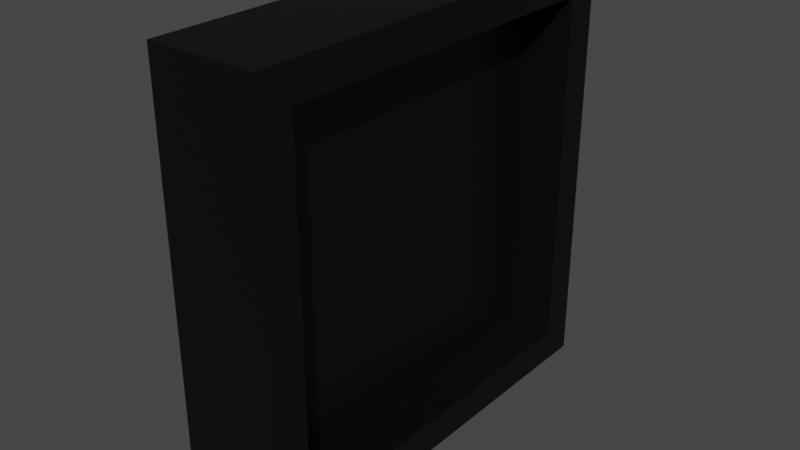 # Source: ColtPistolSight.blend  (saved by Blender 2.83.19; exported with 4.5.12 LTS)
import bpy
from mathutils import Matrix  # noqa: F401  (used for matrix-valued properties, if any)

bpy.ops.wm.read_factory_settings(use_empty=True)
scene = bpy.context.scene
scene.name = 'Scene'

# ---- collections
col_collection = bpy.data.collections.new('Collection'); scene.collection.children.link(col_collection)

# ---- materials (node trees are filled in below, after node groups)
mat_gunblack = bpy.data.materials.new('GunBlack')
mat_gunblack.use_transparent_shadow = False

# ---- material node trees
mat_gunblack.use_nodes = True; mat_gunblack.node_tree.nodes.clear()
_N = mat_gunblack.node_tree.nodes; _L = mat_gunblack.node_tree.links
n0 = _N.new('ShaderNodeBsdfPrincipled'); n0.name = 'Principled BSDF'; n0.location = (10, 300)
n0.distribution = 'GGX'
n0.subsurface_method = 'BURLEY'
n0.inputs[0].default_value = (0.0, 0.0, 0.0, 1.0)
n0.inputs[3].default_value = 1.45
n0.inputs[27].default_value = (0.0, 0.0, 0.0, 1.0)
n0.inputs[28].default_value = 1.0
n1 = _N.new('ShaderNodeOutputMaterial'); n1.name = 'Material Output'; n1.location = (300, 300)
_L.new(n0.outputs[0], n1.inputs[0])
n1.is_active_output = True

# ---- world
world_world = bpy.data.worlds.new('World'); scene.world = world_world
world_world.use_nodes = True; world_world.node_tree.nodes.clear()
_N = world_world.node_tree.nodes; _L = world_world.node_tree.links
n0 = _N.new('ShaderNodeOutputWorld'); n0.name = 'World Output'; n0.location = (300, 300)
n1 = _N.new('ShaderNodeBackground'); n1.name = 'Background'; n1.location = (10, 300)
n1.inputs[0].default_value = (0.05088, 0.05088, 0.05088, 1.0)
_L.new(n1.outputs[0], n0.inputs[0])
n0.is_active_output = True
world_world.color = (0.05088, 0.05088, 0.05088)
world_world.use_sun_shadow = False
world_world.sun_shadow_jitter_overblur = 0.0

# ---- meshes
me_cube_002 = bpy.data.meshes.new('Cube.002')
me_cube_002.from_pydata([(1.462, -0.8412, -0.8412), (1.462, -0.8412, 0.8412), (1.462, 0.8412, -0.8412), (1.462, 0.8412, 0.8412), (1.97, -0.8412, -0.8412), (1.97, -0.8412, 0.8412), (1.97, 0.8412, -0.8412), (1.97, 0.8412, 0.8412), (1.462, 0.0, -0.8412), (1.462, -0.8412, 0.0), (1.462, 0.0, 0.8412), (1.462, 0.8412, 0.0), (1.716, 1.0, -1.0), (1.716, 1.0, 1.0), (1.97, 0.8412, 0.0), (1.97, 0.0, -0.8412), (1.97, 0.0, 0.8412), (1.97, -0.8412, 0.0), (1.716, -1.0, -1.0), (1.716, -1.0, 1.0), (1.716, 0.0, 1.0), (1.716, 0.0, -1.0), (1.716, -1.0, 0.0), (1.743, 0.5, 0.6706), (1.716, 1.0, 0.0), (1.688, -0.5, 0.6706), (1.462, -0.5, -0.8412), (1.462, -0.8412, 0.5), (1.462, 0.5, 0.8412), (1.462, 0.8412, -0.5), (1.589, 1.0, -1.0), (1.843, 1.0, 1.0), (1.97, 0.8412, -0.5), (1.97, 0.5, -0.8412), (1.97, -0.5, 0.8412), (1.97, -0.8412, -0.5), (1.843, -1.0, -1.0), (1.589, -1.0, 1.0), (1.462, 0.5, -0.8412), (1.462, -0.8412, -0.5), (1.462, -0.5, 0.8412), (1.462, 0.8412, 0.5), (1.843, 1.0, -1.0), (1.589, 1.0, 1.0), (1.97, 0.8412, 0.5), (1.97, -0.5, -0.8412), (1.97, 0.5, 0.8412), (1.97, -0.8412, 0.5), (1.589, -1.0, -1.0), (1.843, -1.0, 1.0), (1.716, -0.5, 1.0), (1.716, 0.5, 1.0), (1.843, 0.0, 1.0), (1.589, 0.0, 1.0), (1.716, -0.5, -1.0), (1.716, 0.5, -1.0), (1.589, 0.0, -1.0), (1.843, 0.0, -1.0), (1.589, -1.0, 0.0), (1.843, -1.0, 0.0), (1.716, -1.0, -0.5), (1.716, -1.0, 0.5), (1.688, 0.0, 0.6706), (1.743, 0.0, 0.6706), (1.97, -0.8412, 0.6706), (1.97, 0.8412, 0.6706), (1.843, 1.0, 0.0), (1.589, 1.0, 0.0), (1.716, 1.0, -0.5), (1.716, 1.0, 0.5), (1.462, 0.8412, 0.6706), (1.462, -0.8412, 0.6706), (1.843, 1.0, 0.75), (1.589, -1.0, 0.75), (1.843, -1.0, 0.75), (1.589, 1.0, 0.75), (1.716, 1.0, 0.75), (1.589, 1.0, 0.5), (1.589, 1.0, -0.5), (1.843, 1.0, -0.5), (1.716, -1.0, 0.75), (1.97, -1.0, 0.75), (1.97, 1.0, 0.75), (1.843, -1.0, 0.5), (1.843, -1.0, -0.5), (1.589, -1.0, -0.5), (1.843, 0.5, -1.0), (1.589, 0.5, -1.0), (1.589, -0.5, -1.0), (1.589, 0.5, 1.0), (1.843, 0.5, 1.0), (1.843, -0.5, 1.0), (1.589, -0.5, 1.0), (1.843, -0.5, -1.0), (1.589, -1.0, 0.5), (1.462, 1.0, 0.75), (1.843, 1.0, 0.5), (1.462, -1.0, 0.75), (1.462, -0.5, -1.0), (1.462, -1.0, -1.0), (1.462, -1.0, 0.5), (1.462, -1.0, 1.0), (1.462, 0.5, 1.0), (1.462, 1.0, 1.0), (1.462, 1.0, -0.5), (1.462, 1.0, -1.0), (1.97, 1.0, -0.5), (1.97, 1.0, -1.0), (1.97, 0.5, -1.0), (1.97, -0.5, 1.0), (1.97, -1.0, 1.0), (1.97, -1.0, -0.5), (1.97, -1.0, -1.0), (1.462, 0.5, -1.0), (1.462, 0.0, -1.0), (1.462, -1.0, -0.5), (1.462, -1.0, 0.0), (1.462, -0.5, 1.0), (1.462, 0.0, 1.0), (1.462, 1.0, 0.5), (1.462, 1.0, 0.0), (1.97, 1.0, 0.5), (1.97, 1.0, 0.0), (1.97, -0.5, -1.0), (1.97, 0.0, -1.0), (1.97, 0.5, 1.0), (1.97, 0.0, 1.0), (1.97, -1.0, 0.5), (1.97, -1.0, 0.0), (1.97, 1.0, 1.0), (1.743, -0.5, 0.0), (1.743, -0.8412, 0.0), (1.743, 0.5, 0.0), (1.743, 0.0, 0.0), (1.743, 0.0, -0.5), (1.743, 0.0, -0.8412), (1.743, 0.0, 0.5), (1.688, 0.5, 0.0), (1.688, 0.8412, 0.0), (1.688, -0.5, 0.0), (1.688, 0.0, 0.0), (1.688, 0.0, -0.5), (1.688, 0.0, -0.8412), (1.688, 0.0, 0.5), (1.743, 0.8412, 0.0), (1.743, 0.0, 0.8412), (1.688, -0.8412, 0.0), (1.688, 0.0, 0.8412), (1.688, -0.5, 0.5), (1.688, -0.8412, 0.5), (1.688, -0.5, 0.8412), (1.688, -0.5, -0.5), (1.688, -0.8412, -0.5), (1.688, -0.5, -0.8412), (1.688, 0.5, -0.5), (1.688, 0.8412, -0.5), (1.688, 0.5, -0.8412), (1.743, 0.5, 0.5), (1.743, 0.8412, 0.5), (1.743, 0.5, 0.8412), (1.743, 0.5, -0.5), (1.743, 0.8412, -0.5), (1.743, 0.5, -0.8412), (1.743, -0.5, -0.5), (1.743, -0.8412, -0.5), (1.743, -0.5, -0.8412), (1.743, -0.5, 0.5), (1.743, -0.8412, 0.5), (1.743, -0.5, 0.8412), (1.688, 0.5, 0.5), (1.688, 0.8412, 0.5), (1.688, 0.5, 0.8412), (1.688, -0.8412, -0.8412), (1.688, -0.8412, 0.8412), (1.688, 0.8412, 0.8412), (1.688, 0.8412, -0.8412), (1.743, 0.8412, -0.8412), (1.743, -0.8412, 0.8412), (1.743, -0.8412, -0.8412), (1.743, 0.8412, 0.8412), (1.743, -0.5, 0.6706), (1.688, 0.5, 0.6706), (1.688, -0.8412, 0.6706), (1.688, 0.8412, 0.6706), (1.743, 0.8412, 0.6706), (1.743, -0.8412, 0.6706), (1.462, -1.0, 0.875), (1.688, 0.0, 0.7559), (1.743, 0.0, 0.7559), (1.97, -0.8412, 0.7559), (1.97, 0.8412, 0.7559), (1.462, 0.8412, 0.7559), (1.843, 1.0, 0.875), (1.589, -1.0, 0.875), (1.843, -1.0, 0.875), (1.589, 1.0, 0.875), (1.716, 1.0, 0.875), (1.716, -1.0, 0.875), (1.97, -1.0, 0.875), (1.97, 1.0, 0.875), (1.462, 1.0, 0.875), (1.462, -0.8412, 0.7559), (1.688, -0.8412, 0.7559), (1.688, -0.5, 0.7559), (1.743, 0.5, 0.7559), (1.743, -0.5, 0.7559), (1.688, 0.5, 0.7559), (1.688, 0.8412, 0.7559), (1.743, 0.8412, 0.7559), (1.743, -0.8412, 0.7559), (1.462, 1.0, -0.75), (1.97, 1.0, -0.75), (1.97, -1.0, -0.75), (1.716, -1.0, -0.75), (1.716, 1.0, -0.75), (1.462, -1.0, -0.75), (1.589, 1.0, -0.75), (1.843, 1.0, -0.75), (1.843, -1.0, -0.75), (1.589, -1.0, -0.75), (1.462, 0.8412, -0.6706), (1.97, 0.8412, -0.6706), (1.97, -0.8412, -0.6706), (1.462, -0.8412, -0.6706), (1.743, 0.0, -0.6706), (1.688, 0.0, -0.6706), (1.688, -0.5, -0.6706), (1.688, 0.5, -0.6706), (1.743, 0.5, -0.6706), (1.743, -0.5, -0.6706), (1.688, 0.8412, -0.6706), (1.743, 0.8412, -0.6706), (1.743, -0.8412, -0.6706), (1.688, -0.8412, -0.6706), (1.462, 1.0, -0.875), (1.97, 1.0, -0.875), (1.97, -1.0, -0.875), (1.716, -1.0, -0.875), (1.716, 1.0, -0.875), (1.589, 1.0, -0.875), (1.843, 1.0, -0.875), (1.843, -1.0, -0.875), (1.589, -1.0, -0.875), (1.462, 0.8412, -0.7559), (1.97, 0.8412, -0.7559), (1.97, -0.8412, -0.7559), (1.743, 0.0, -0.7559), (1.688, 0.0, -0.7559), (1.688, -0.5, -0.7559), (1.688, 0.5, -0.7559), (1.743, 0.5, -0.7559), (1.743, -0.5, -0.7559), (1.688, 0.8412, -0.7559), (1.743, 0.8412, -0.7559), (1.743, -0.8412, -0.7559), (1.462, -1.0, -0.875), (1.462, -0.8412, -0.7559), (1.688, -0.8412, -0.7559), (1.462, 1.0, -0.9375), (1.97, 1.0, -0.9375), (1.97, -1.0, -0.9375), (1.716, -1.0, -0.9375), (1.716, 1.0, -0.9375), (1.589, 1.0, -0.9375), (1.843, 1.0, -0.9375), (1.843, -1.0, -0.9375), (1.589, -1.0, -0.9375), (1.462, 0.8412, -0.7986), (1.97, 0.8412, -0.7986), (1.97, -0.8412, -0.7986), (1.743, 0.0, -0.7986), (1.688, 0.0, -0.7986), (1.688, -0.5, -0.7986), (1.688, 0.5, -0.7986), (1.743, 0.5, -0.7986), (1.743, -0.5, -0.7986), (1.688, 0.8412, -0.7986), (1.743, 0.8412, -0.7986), (1.743, -0.8412, -0.7986), (1.462, -1.0, -0.9375), (1.462, -0.8412, -0.7986), (1.688, -0.8412, -0.7986)], [], [(32, 14, 144, 161), (192, 31, 129, 199), (34, 5, 177, 168), (193, 37, 101, 186), (93, 123, 112, 36), (92, 117, 101, 37), (91, 50, 19, 49), (90, 51, 20, 52), (89, 102, 118, 53), (88, 54, 18, 48), (87, 55, 21, 56), (86, 108, 124, 57), (85, 58, 116, 115), (84, 59, 22, 60), (194, 49, 19, 197), (11, 29, 155, 138), (33, 6, 176, 162), (10, 28, 171, 147), (79, 66, 122, 106), (78, 67, 24, 68), (195, 43, 13, 196), (64, 47, 167, 185), (221, 32, 161, 231), (9, 27, 149, 146), (7, 46, 159, 179), (267, 2, 175, 276), (8, 26, 153, 142), (4, 45, 165, 178), (28, 3, 174, 171), (47, 17, 131, 167), (190, 7, 179, 208), (201, 1, 173, 202), (46, 16, 145, 159), (67, 77, 69, 24), (120, 119, 77, 67), (200, 103, 43, 195), (216, 78, 68, 214), (210, 104, 78, 216), (104, 120, 67, 78), (217, 79, 106, 211), (214, 68, 79, 217), (68, 24, 66, 79), (70, 41, 170, 183), (26, 0, 172, 153), (45, 15, 135, 165), (1, 40, 150, 173), (14, 44, 158, 144), (223, 39, 152, 233), (41, 11, 138, 170), (2, 38, 156, 175), (40, 10, 147, 150), (59, 83, 61, 22), (128, 127, 83, 59), (198, 110, 49, 194), (218, 84, 60, 213), (212, 111, 84, 218), (111, 128, 59, 84), (219, 85, 115, 215), (213, 60, 85, 219), (60, 22, 58, 85), (55, 86, 57, 21), (12, 42, 86, 55), (42, 107, 108, 86), (113, 87, 56, 114), (105, 30, 87, 113), (30, 12, 55, 87), (98, 88, 48, 99), (114, 56, 88, 98), (56, 21, 54, 88), (51, 89, 53, 20), (13, 43, 89, 51), (43, 103, 102, 89), (125, 90, 52, 126), (129, 31, 90, 125), (31, 13, 51, 90), (109, 91, 49, 110), (126, 52, 91, 109), (52, 20, 50, 91), (50, 92, 37, 19), (20, 53, 92, 50), (53, 118, 117, 92), (54, 93, 36, 18), (21, 57, 93, 54), (57, 124, 123, 93), (58, 94, 100, 116), (22, 61, 94, 58), (197, 19, 37, 193), (17, 35, 164, 131), (39, 9, 146, 152), (16, 34, 168, 145), (66, 96, 121, 122), (24, 69, 96, 66), (196, 13, 31, 192), (38, 8, 142, 156), (15, 33, 162, 135), (269, 4, 178, 278), (0, 26, 98, 99), (71, 27, 100, 97), (3, 28, 102, 103), (220, 29, 104, 210), (268, 6, 107, 259), (6, 33, 108, 107), (5, 34, 109, 110), (222, 35, 111, 212), (8, 38, 113, 114), (9, 39, 115, 116), (10, 40, 117, 118), (11, 41, 119, 120), (44, 14, 122, 121), (15, 45, 123, 124), (16, 46, 125, 126), (17, 47, 127, 128), (26, 8, 114, 98), (27, 9, 116, 100), (28, 10, 118, 102), (29, 11, 120, 104), (14, 32, 106, 122), (33, 15, 124, 108), (34, 16, 126, 109), (35, 17, 128, 111), (38, 2, 105, 113), (280, 0, 99, 279), (40, 1, 101, 117), (191, 3, 103, 200), (65, 44, 121, 82), (45, 4, 112, 123), (46, 7, 129, 125), (189, 5, 110, 198), (206, 171, 174, 207), (205, 168, 177, 209), (163, 130, 131, 164), (160, 132, 133, 134), (204, 159, 145, 188), (154, 137, 138, 155), (151, 139, 140, 141), (203, 150, 147, 187), (139, 148, 143, 140), (146, 149, 148, 139), (202, 173, 150, 203), (226, 151, 141, 225), (233, 152, 151, 226), (152, 146, 139, 151), (227, 154, 155, 230), (225, 141, 154, 227), (141, 140, 137, 154), (132, 157, 136, 133), (144, 158, 157, 132), (208, 179, 159, 204), (228, 160, 134, 224), (231, 161, 160, 228), (161, 144, 132, 160), (229, 163, 164, 232), (224, 134, 163, 229), (134, 133, 130, 163), (130, 166, 167, 131), (133, 136, 166, 130), (188, 145, 168, 205), (137, 169, 170, 138), (140, 143, 169, 137), (187, 147, 171, 206), (143, 62, 181, 169), (136, 63, 180, 166), (158, 184, 23, 157), (149, 182, 25, 148), (148, 25, 62, 143), (157, 23, 63, 136), (166, 180, 185, 167), (169, 181, 183, 170), (47, 64, 81, 127), (190, 65, 82, 199), (41, 70, 95, 119), (201, 71, 97, 186), (69, 76, 72, 96), (61, 80, 73, 94), (127, 81, 74, 83), (191, 70, 183, 207), (119, 95, 75, 77), (27, 71, 182, 149), (44, 65, 184, 158), (189, 64, 185, 209), (77, 75, 76, 69), (83, 74, 80, 61), (94, 73, 97, 100), (96, 72, 82, 121), (5, 189, 209, 177), (3, 191, 207, 174), (1, 201, 186, 101), (7, 190, 199, 129), (62, 187, 206, 181), (63, 188, 205, 180), (184, 208, 204, 23), (182, 202, 203, 25), (25, 203, 187, 62), (23, 204, 188, 63), (180, 205, 209, 185), (181, 206, 207, 183), (64, 189, 198, 81), (70, 191, 200, 95), (76, 196, 192, 72), (80, 197, 193, 73), (81, 198, 194, 74), (95, 200, 195, 75), (71, 201, 202, 182), (65, 190, 208, 184), (75, 195, 196, 76), (74, 194, 197, 80), (73, 193, 186, 97), (72, 192, 199, 82), (246, 224, 229, 251), (251, 229, 232, 254), (253, 231, 228, 250), (250, 228, 224, 246), (247, 225, 227, 249), (249, 227, 230, 252), (257, 233, 226, 248), (248, 226, 225, 247), (39, 223, 215, 115), (245, 222, 212, 236), (32, 221, 211, 106), (243, 220, 210, 234), (35, 222, 232, 164), (237, 213, 219, 242), (242, 219, 215, 255), (236, 212, 218, 241), (241, 218, 213, 237), (256, 223, 233, 257), (238, 214, 217, 240), (240, 217, 211, 235), (234, 210, 216, 239), (239, 216, 214, 238), (29, 220, 230, 155), (244, 221, 231, 253), (268, 244, 253, 277), (263, 239, 238, 262), (258, 234, 239, 263), (264, 240, 235, 259), (262, 238, 240, 264), (280, 256, 257, 281), (265, 241, 237, 261), (260, 236, 241, 265), (266, 242, 255, 279), (261, 237, 242, 266), (267, 243, 234, 258), (269, 245, 236, 260), (272, 248, 247, 271), (281, 257, 248, 272), (273, 249, 252, 276), (271, 247, 249, 273), (274, 250, 246, 270), (277, 253, 250, 274), (275, 251, 254, 278), (270, 246, 251, 275), (223, 256, 255, 215), (221, 244, 235, 211), (222, 245, 254, 232), (220, 243, 252, 230), (135, 270, 275, 165), (165, 275, 278, 178), (176, 277, 274, 162), (162, 274, 270, 135), (142, 271, 273, 156), (156, 273, 276, 175), (172, 281, 272, 153), (153, 272, 271, 142), (4, 269, 260, 112), (2, 267, 258, 105), (18, 261, 266, 48), (48, 266, 279, 99), (112, 260, 265, 36), (36, 265, 261, 18), (0, 280, 281, 172), (12, 262, 264, 42), (42, 264, 259, 107), (105, 258, 263, 30), (30, 263, 262, 12), (6, 268, 277, 176), (256, 280, 279, 255), (244, 268, 259, 235), (245, 269, 278, 254), (243, 267, 276, 252)])
_uv = me_cube_002.uv_layers.new(name='UVMap')
_uv.uv.foreach_set('vector', [0.4375, 0.5198, 0.5, 0.5198, 0.5, 0.5198, 0.4375, 0.5198, 0.6094, 0.4375, 0.625, 0.4375, 0.625, 0.5, 0.6094, 0.5, 0.6052, 0.6875, 0.6052, 0.7302, 0.6052, 0.7302, 0.6052, 0.6875, 0.6094, 0.9375, 0.625, 0.9375, 0.625, 1.0, 0.6094, 1.0, 0.3125, 0.6875, 0.375, 0.6875, 0.375, 0.75, 0.3125, 0.75, 0.8125, 0.6875, 0.875, 0.6875, 0.875, 0.75, 0.8125, 0.75, 0.6875, 0.6875, 0.75, 0.6875, 0.75, 0.75, 0.6875, 0.75, 0.6875, 0.5625, 0.75, 0.5625, 0.75, 0.625, 0.6875, 0.625, 0.8125, 0.5625, 0.875, 0.5625, 0.875, 0.625, 0.8125, 0.625, 0.1875, 0.6875, 0.25, 0.6875, 0.25, 0.75, 0.1875, 0.75, 0.1875, 0.5625, 0.25, 0.5625, 0.25, 0.625, 0.1875, 0.625, 0.3125, 0.5625, 0.375, 0.5625, 0.375, 0.625, 0.3125, 0.625, 0.4375, 0.9375, 0.5, 0.9375, 0.5, 1.0, 0.4375, 1.0, 0.4375, 0.8125, 0.5, 0.8125, 0.5, 0.875, 0.4375, 0.875, 0.6094, 0.8125, 0.625, 0.8125, 0.625, 0.875, 0.6094, 0.875, 0.5, 0.2302, 0.4375, 0.2302, 0.4375, 0.2302, 0.5, 0.2302, 0.3948, 0.5625, 0.3948, 0.5198, 0.3948, 0.5198, 0.3948, 0.5625, 0.6052, 0.125, 0.6052, 0.1875, 0.6052, 0.1875, 0.6052, 0.125, 0.4375, 0.4375, 0.5, 0.4375, 0.5, 0.5, 0.4375, 0.5, 0.4375, 0.3125, 0.5, 0.3125, 0.5, 0.375, 0.4375, 0.375, 0.6094, 0.3125, 0.625, 0.3125, 0.625, 0.375, 0.6094, 0.375, 0.5838, 0.7302, 0.5625, 0.7302, 0.5625, 0.7302, 0.5838, 0.7302, 0.4162, 0.5198, 0.4375, 0.5198, 0.4375, 0.5198, 0.4162, 0.5198, 0.5, 0.01985, 0.5625, 0.01985, 0.5625, 0.01985, 0.5, 0.01985, 0.6052, 0.5198, 0.6052, 0.5625, 0.6052, 0.5625, 0.6052, 0.5198, 0.4002, 0.2302, 0.3948, 0.2302, 0.3948, 0.2302, 0.4002, 0.2302, 0.3948, 0.125, 0.3948, 0.0625, 0.3948, 0.0625, 0.3948, 0.125, 0.3948, 0.7302, 0.3948, 0.6875, 0.3948, 0.6875, 0.3948, 0.7302, 0.6052, 0.1875, 0.6052, 0.2302, 0.6052, 0.2302, 0.6052, 0.1875, 0.5625, 0.7302, 0.5, 0.7302, 0.5, 0.7302, 0.5625, 0.7302, 0.5945, 0.5198, 0.6052, 0.5198, 0.6052, 0.5198, 0.5945, 0.5198, 0.5945, 0.01985, 0.6052, 0.01985, 0.6052, 0.01985, 0.5945, 0.01985, 0.6052, 0.5625, 0.6052, 0.625, 0.6052, 0.625, 0.6052, 0.5625, 0.5, 0.3125, 0.5625, 0.3125, 0.5625, 0.375, 0.5, 0.375, 0.5, 0.25, 0.5625, 0.25, 0.5625, 0.3125, 0.5, 0.3125, 0.6094, 0.25, 0.625, 0.25, 0.625, 0.3125, 0.6094, 0.3125, 0.4062, 0.3125, 0.4375, 0.3125, 0.4375, 0.375, 0.4062, 0.375, 0.4063, 0.25, 0.4375, 0.25, 0.4375, 0.3125, 0.4062, 0.3125, 0.4375, 0.25, 0.5, 0.25, 0.5, 0.3125, 0.4375, 0.3125, 0.4062, 0.4375, 0.4375, 0.4375, 0.4375, 0.5, 0.4063, 0.5, 0.4062, 0.375, 0.4375, 0.375, 0.4375, 0.4375, 0.4062, 0.4375, 0.4375, 0.375, 0.5, 0.375, 0.5, 0.4375, 0.4375, 0.4375, 0.5838, 0.2302, 0.5625, 0.2302, 0.5625, 0.2302, 0.5838, 0.2302, 0.3948, 0.0625, 0.3948, 0.01985, 0.3948, 0.01985, 0.3948, 0.0625, 0.3948, 0.6875, 0.3948, 0.625, 0.3948, 0.625, 0.3948, 0.6875, 0.6052, 0.01985, 0.6052, 0.0625, 0.6052, 0.0625, 0.6052, 0.01985, 0.5, 0.5198, 0.5625, 0.5198, 0.5625, 0.5198, 0.5, 0.5198, 0.4162, 0.01985, 0.4375, 0.01985, 0.4375, 0.01985, 0.4162, 0.01985, 0.5625, 0.2302, 0.5, 0.2302, 0.5, 0.2302, 0.5625, 0.2302, 0.3948, 0.2302, 0.3948, 0.1875, 0.3948, 0.1875, 0.3948, 0.2302, 0.6052, 0.0625, 0.6052, 0.125, 0.6052, 0.125, 0.6052, 0.0625, 0.5, 0.8125, 0.5625, 0.8125, 0.5625, 0.875, 0.5, 0.875, 0.5, 0.75, 0.5625, 0.75, 0.5625, 0.8125, 0.5, 0.8125, 0.6094, 0.75, 0.625, 0.75, 0.625, 0.8125, 0.6094, 0.8125, 0.4062, 0.8125, 0.4375, 0.8125, 0.4375, 0.875, 0.4062, 0.875, 0.4063, 0.75, 0.4375, 0.75, 0.4375, 0.8125, 0.4062, 0.8125, 0.4375, 0.75, 0.5, 0.75, 0.5, 0.8125, 0.4375, 0.8125, 0.4062, 0.9375, 0.4375, 0.9375, 0.4375, 1.0, 0.4062, 1.0, 0.4062, 0.875, 0.4375, 0.875, 0.4375, 0.9375, 0.4062, 0.9375, 0.4375, 0.875, 0.5, 0.875, 0.5, 0.9375, 0.4375, 0.9375, 0.25, 0.5625, 0.3125, 0.5625, 0.3125, 0.625, 0.25, 0.625, 0.25, 0.5, 0.3125, 0.5, 0.3125, 0.5625, 0.25, 0.5625, 0.3125, 0.5, 0.375, 0.5, 0.375, 0.5625, 0.3125, 0.5625, 0.125, 0.5625, 0.1875, 0.5625, 0.1875, 0.625, 0.125, 0.625, 0.125, 0.5, 0.1875, 0.5, 0.1875, 0.5625, 0.125, 0.5625, 0.1875, 0.5, 0.25, 0.5, 0.25, 0.5625, 0.1875, 0.5625, 0.125, 0.6875, 0.1875, 0.6875, 0.1875, 0.75, 0.125, 0.75, 0.125, 0.625, 0.1875, 0.625, 0.1875, 0.6875, 0.125, 0.6875, 0.1875, 0.625, 0.25, 0.625, 0.25, 0.6875, 0.1875, 0.6875, 0.75, 0.5625, 0.8125, 0.5625, 0.8125, 0.625, 0.75, 0.625, 0.75, 0.5, 0.8125, 0.5, 0.8125, 0.5625, 0.75, 0.5625, 0.8125, 0.5, 0.875, 0.5, 0.875, 0.5625, 0.8125, 0.5625, 0.625, 0.5625, 0.6875, 0.5625, 0.6875, 0.625, 0.625, 0.625, 0.625, 0.5, 0.6875, 0.5, 0.6875, 0.5625, 0.625, 0.5625, 0.6875, 0.5, 0.75, 0.5, 0.75, 0.5625, 0.6875, 0.5625, 0.625, 0.6875, 0.6875, 0.6875, 0.6875, 0.75, 0.625, 0.75, 0.625, 0.625, 0.6875, 0.625, 0.6875, 0.6875, 0.625, 0.6875, 0.6875, 0.625, 0.75, 0.625, 0.75, 0.6875, 0.6875, 0.6875, 0.75, 0.6875, 0.8125, 0.6875, 0.8125, 0.75, 0.75, 0.75, 0.75, 0.625, 0.8125, 0.625, 0.8125, 0.6875, 0.75, 0.6875, 0.8125, 0.625, 0.875, 0.625, 0.875, 0.6875, 0.8125, 0.6875, 0.25, 0.6875, 0.3125, 0.6875, 0.3125, 0.75, 0.25, 0.75, 0.25, 0.625, 0.3125, 0.625, 0.3125, 0.6875, 0.25, 0.6875, 0.3125, 0.625, 0.375, 0.625, 0.375, 0.6875, 0.3125, 0.6875, 0.5, 0.9375, 0.5625, 0.9375, 0.5625, 1.0, 0.5, 1.0, 0.5, 0.875, 0.5625, 0.875, 0.5625, 0.9375, 0.5, 0.9375, 0.6094, 0.875, 0.625, 0.875, 0.625, 0.9375, 0.6094, 0.9375, 0.5, 0.7302, 0.4375, 0.7302, 0.4375, 0.7302, 0.5, 0.7302, 0.4375, 0.01985, 0.5, 0.01985, 0.5, 0.01985, 0.4375, 0.01985, 0.6052, 0.625, 0.6052, 0.6875, 0.6052, 0.6875, 0.6052, 0.625, 0.5, 0.4375, 0.5625, 0.4375, 0.5625, 0.5, 0.5, 0.5, 0.5, 0.375, 0.5625, 0.375, 0.5625, 0.4375, 0.5, 0.4375, 0.6094, 0.375, 0.625, 0.375, 0.625, 0.4375, 0.6094, 0.4375, 0.3948, 0.1875, 0.3948, 0.125, 0.3948, 0.125, 0.3948, 0.1875, 0.3948, 0.625, 0.3948, 0.5625, 0.3948, 0.5625, 0.3948, 0.625, 0.4002, 0.7302, 0.3948, 0.7302, 0.3948, 0.7302, 0.4002, 0.7302, 0.3948, 0.01985, 0.3948, 0.0625, 0.375, 0.0625, 0.375, 0.0, 0.5838, 0.01985, 0.5625, 0.01985, 0.5625, 0.0, 0.5938, 0.0, 0.6052, 0.2302, 0.6052, 0.1875, 0.625, 0.1875, 0.625, 0.25, 0.4162, 0.2302, 0.4375, 0.2302, 0.4375, 0.25, 0.4063, 0.25, 0.4002, 0.5198, 0.3948, 0.5198, 0.375, 0.5, 0.3828, 0.5, 0.3948, 0.5198, 0.3948, 0.5625, 0.375, 0.5625, 0.375, 0.5, 0.6052, 0.7302, 0.6052, 0.6875, 0.625, 0.6875, 0.625, 0.75, 0.4162, 0.7302, 0.4375, 0.7302, 0.4375, 0.75, 0.4063, 0.75, 0.3948, 0.125, 0.3948, 0.1875, 0.375, 0.1875, 0.375, 0.125, 0.5, 0.01985, 0.4375, 0.01985, 0.4375, 0.0, 0.5, 0.0, 0.6052, 0.125, 0.6052, 0.0625, 0.625, 0.0625, 0.625, 0.125, 0.5, 0.2302, 0.5625, 0.2302, 0.5625, 0.25, 0.5, 0.25, 0.5625, 0.5198, 0.5, 0.5198, 0.5, 0.5, 0.5625, 0.5, 0.3948, 0.625, 0.3948, 0.6875, 0.375, 0.6875, 0.375, 0.625, 0.6052, 0.625, 0.6052, 0.5625, 0.625, 0.5625, 0.625, 0.625, 0.5, 0.7302, 0.5625, 0.7302, 0.5625, 0.75, 0.5, 0.75, 0.3948, 0.0625, 0.3948, 0.125, 0.375, 0.125, 0.375, 0.0625, 0.5625, 0.01985, 0.5, 0.01985, 0.5, 0.0, 0.5625, 0.0, 0.6052, 0.1875, 0.6052, 0.125, 0.625, 0.125, 0.625, 0.1875, 0.4375, 0.2302, 0.5, 0.2302, 0.5, 0.25, 0.4375, 0.25, 0.5, 0.5198, 0.4375, 0.5198, 0.4375, 0.5, 0.5, 0.5, 0.3948, 0.5625, 0.3948, 0.625, 0.375, 0.625, 0.375, 0.5625, 0.6052, 0.6875, 0.6052, 0.625, 0.625, 0.625, 0.625, 0.6875, 0.4375, 0.7302, 0.5, 0.7302, 0.5, 0.75, 0.4375, 0.75, 0.3948, 0.1875, 0.3948, 0.2302, 0.375, 0.25, 0.375, 0.1875, 0.4002, 0.01985, 0.3948, 0.01985, 0.375, 0.0, 0.3828, 0.0, 0.6052, 0.0625, 0.6052, 0.01985, 0.625, 0.0, 0.625, 0.0625, 0.5945, 0.2302, 0.6052, 0.2302, 0.625, 0.25, 0.6094, 0.25, 0.5838, 0.5198, 0.5625, 0.5198, 0.5625, 0.5, 0.5938, 0.5, 0.3948, 0.6875, 0.3948, 0.7302, 0.375, 0.75, 0.375, 0.6875, 0.6052, 0.5625, 0.6052, 0.5198, 0.625, 0.5, 0.625, 0.5625, 0.5945, 0.7302, 0.6052, 0.7302, 0.625, 0.75, 0.6094, 0.75, 0.5945, 0.1875, 0.6052, 0.1875, 0.6052, 0.2302, 0.5945, 0.2302, 0.5945, 0.6875, 0.6052, 0.6875, 0.6052, 0.7302, 0.5945, 0.7302, 0.4375, 0.6875, 0.5, 0.6875, 0.5, 0.7302, 0.4375, 0.7302, 0.4375, 0.5625, 0.5, 0.5625, 0.5, 0.625, 0.4375, 0.625, 0.5945, 0.5625, 0.6052, 0.5625, 0.6052, 0.625, 0.5945, 0.625, 0.4375, 0.1875, 0.5, 0.1875, 0.5, 0.2302, 0.4375, 0.2302, 0.4375, 0.0625, 0.5, 0.0625, 0.5, 0.125, 0.4375, 0.125, 0.5945, 0.0625, 0.6052, 0.0625, 0.6052, 0.125, 0.5945, 0.125, 0.5, 0.0625, 0.5625, 0.0625, 0.5625, 0.125, 0.5, 0.125, 0.5, 0.01985, 0.5625, 0.01985, 0.5625, 0.0625, 0.5, 0.0625, 0.5945, 0.01985, 0.6052, 0.01985, 0.6052, 0.0625, 0.5945, 0.0625, 0.4162, 0.0625, 0.4375, 0.0625, 0.4375, 0.125, 0.4162, 0.125, 0.4162, 0.01985, 0.4375, 0.01985, 0.4375, 0.0625, 0.4162, 0.0625, 0.4375, 0.01985, 0.5, 0.01985, 0.5, 0.0625, 0.4375, 0.0625, 0.4162, 0.1875, 0.4375, 0.1875, 0.4375, 0.2302, 0.4162, 0.2302, 0.4162, 0.125, 0.4375, 0.125, 0.4375, 0.1875, 0.4162, 0.1875, 0.4375, 0.125, 0.5, 0.125, 0.5, 0.1875, 0.4375, 0.1875, 0.5, 0.5625, 0.5625, 0.5625, 0.5625, 0.625, 0.5, 0.625, 0.5, 0.5198, 0.5625, 0.5198, 0.5625, 0.5625, 0.5, 0.5625, 0.5945, 0.5198, 0.6052, 0.5198, 0.6052, 0.5625, 0.5945, 0.5625, 0.4162, 0.5625, 0.4375, 0.5625, 0.4375, 0.625, 0.4162, 0.625, 0.4162, 0.5198, 0.4375, 0.5198, 0.4375, 0.5625, 0.4162, 0.5625, 0.4375, 0.5198, 0.5, 0.5198, 0.5, 0.5625, 0.4375, 0.5625, 0.4162, 0.6875, 0.4375, 0.6875, 0.4375, 0.7302, 0.4162, 0.7302, 0.4162, 0.625, 0.4375, 0.625, 0.4375, 0.6875, 0.4162, 0.6875, 0.4375, 0.625, 0.5, 0.625, 0.5, 0.6875, 0.4375, 0.6875, 0.5, 0.6875, 0.5625, 0.6875, 0.5625, 0.7302, 0.5, 0.7302, 0.5, 0.625, 0.5625, 0.625, 0.5625, 0.6875, 0.5, 0.6875, 0.5945, 0.625, 0.6052, 0.625, 0.6052, 0.6875, 0.5945, 0.6875, 0.5, 0.1875, 0.5625, 0.1875, 0.5625, 0.2302, 0.5, 0.2302, 0.5, 0.125, 0.5625, 0.125, 0.5625, 0.1875, 0.5, 0.1875, 0.5945, 0.125, 0.6052, 0.125, 0.6052, 0.1875, 0.5945, 0.1875, 0.5625, 0.125, 0.5838, 0.125, 0.5838, 0.1875, 0.5625, 0.1875, 0.5625, 0.625, 0.5838, 0.625, 0.5838, 0.6875, 0.5625, 0.6875, 0.5625, 0.5198, 0.5838, 0.5198, 0.5838, 0.5625, 0.5625, 0.5625, 0.5625, 0.01985, 0.5838, 0.01985, 0.5838, 0.0625, 0.5625, 0.0625, 0.5625, 0.0625, 0.5838, 0.0625, 0.5838, 0.125, 0.5625, 0.125, 0.5625, 0.5625, 0.5838, 0.5625, 0.5838, 0.625, 0.5625, 0.625, 0.5625, 0.6875, 0.5838, 0.6875, 0.5838, 0.7302, 0.5625, 0.7302, 0.5625, 0.1875, 0.5838, 0.1875, 0.5838, 0.2302, 0.5625, 0.2302, 0.5625, 0.7302, 0.5838, 0.7302, 0.5938, 0.75, 0.5625, 0.75, 0.5945, 0.5198, 0.5838, 0.5198, 0.5938, 0.5, 0.6094, 0.5, 0.5625, 0.2302, 0.5838, 0.2302, 0.5938, 0.25, 0.5625, 0.25, 0.5945, 0.01985, 0.5838, 0.01985, 0.5938, 0.0, 0.6094, 0.0, 0.5625, 0.375, 0.5938, 0.375, 0.5938, 0.4375, 0.5625, 0.4375, 0.5625, 0.875, 0.5938, 0.875, 0.5938, 0.9375, 0.5625, 0.9375, 0.5625, 0.75, 0.5938, 0.75, 0.5938, 0.8125, 0.5625, 0.8125, 0.5945, 0.2302, 0.5838, 0.2302, 0.5838, 0.2302, 0.5945, 0.2302, 0.5625, 0.25, 0.5938, 0.25, 0.5938, 0.3125, 0.5625, 0.3125, 0.5625, 0.01985, 0.5838, 0.01985, 0.5838, 0.01985, 0.5625, 0.01985, 0.5625, 0.5198, 0.5838, 0.5198, 0.5838, 0.5198, 0.5625, 0.5198, 0.5945, 0.7302, 0.5838, 0.7302, 0.5838, 0.7302, 0.5945, 0.7302, 0.5625, 0.3125, 0.5938, 0.3125, 0.5938, 0.375, 0.5625, 0.375, 0.5625, 0.8125, 0.5938, 0.8125, 0.5938, 0.875, 0.5625, 0.875, 0.5625, 0.9375, 0.5938, 0.9375, 0.5938, 1.0, 0.5625, 1.0, 0.5625, 0.4375, 0.5938, 0.4375, 0.5938, 0.5, 0.5625, 0.5, 0.6052, 0.7302, 0.5945, 0.7302, 0.5945, 0.7302, 0.6052, 0.7302, 0.6052, 0.2302, 0.5945, 0.2302, 0.5945, 0.2302, 0.6052, 0.2302, 0.6052, 0.01985, 0.5945, 0.01985, 0.6094, 0.0, 0.625, 0.0, 0.6052, 0.5198, 0.5945, 0.5198, 0.6094, 0.5, 0.625, 0.5, 0.5838, 0.125, 0.5945, 0.125, 0.5945, 0.1875, 0.5838, 0.1875, 0.5838, 0.625, 0.5945, 0.625, 0.5945, 0.6875, 0.5838, 0.6875, 0.5838, 0.5198, 0.5945, 0.5198, 0.5945, 0.5625, 0.5838, 0.5625, 0.5838, 0.01985, 0.5945, 0.01985, 0.5945, 0.0625, 0.5838, 0.0625, 0.5838, 0.0625, 0.5945, 0.0625, 0.5945, 0.125, 0.5838, 0.125, 0.5838, 0.5625, 0.5945, 0.5625, 0.5945, 0.625, 0.5838, 0.625, 0.5838, 0.6875, 0.5945, 0.6875, 0.5945, 0.7302, 0.5838, 0.7302, 0.5838, 0.1875, 0.5945, 0.1875, 0.5945, 0.2302, 0.5838, 0.2302, 0.5838, 0.7302, 0.5945, 0.7302, 0.6094, 0.75, 0.5938, 0.75, 0.5838, 0.2302, 0.5945, 0.2302, 0.6094, 0.25, 0.5938, 0.25, 0.5938, 0.375, 0.6094, 0.375, 0.6094, 0.4375, 0.5938, 0.4375, 0.5938, 0.875, 0.6094, 0.875, 0.6094, 0.9375, 0.5938, 0.9375, 0.5938, 0.75, 0.6094, 0.75, 0.6094, 0.8125, 0.5938, 0.8125, 0.5938, 0.25, 0.6094, 0.25, 0.6094, 0.3125, 0.5938, 0.3125, 0.5838, 0.01985, 0.5945, 0.01985, 0.5945, 0.01985, 0.5838, 0.01985, 0.5838, 0.5198, 0.5945, 0.5198, 0.5945, 0.5198, 0.5838, 0.5198, 0.5938, 0.3125, 0.6094, 0.3125, 0.6094, 0.375, 0.5938, 0.375, 0.5938, 0.8125, 0.6094, 0.8125, 0.6094, 0.875, 0.5938, 0.875, 0.5938, 0.9375, 0.6094, 0.9375, 0.6094, 1.0, 0.5938, 1.0, 0.5938, 0.4375, 0.6094, 0.4375, 0.6094, 0.5, 0.5938, 0.5, 0.4055, 0.625, 0.4162, 0.625, 0.4162, 0.6875, 0.4055, 0.6875, 0.4055, 0.6875, 0.4162, 0.6875, 0.4162, 0.7302, 0.4055, 0.7302, 0.4055, 0.5198, 0.4162, 0.5198, 0.4162, 0.5625, 0.4055, 0.5625, 0.4055, 0.5625, 0.4162, 0.5625, 0.4162, 0.625, 0.4055, 0.625, 0.4055, 0.125, 0.4162, 0.125, 0.4162, 0.1875, 0.4055, 0.1875, 0.4055, 0.1875, 0.4162, 0.1875, 0.4162, 0.2302, 0.4055, 0.2302, 0.4055, 0.01985, 0.4162, 0.01985, 0.4162, 0.0625, 0.4055, 0.0625, 0.4055, 0.0625, 0.4162, 0.0625, 0.4162, 0.125, 0.4055, 0.125, 0.4375, 0.01985, 0.4162, 0.01985, 0.4062, 0.0, 0.4375, 0.0, 0.4055, 0.7302, 0.4162, 0.7302, 0.4063, 0.75, 0.3906, 0.75, 0.4375, 0.5198, 0.4162, 0.5198, 0.4063, 0.5, 0.4375, 0.5, 0.4055, 0.2302, 0.4162, 0.2302, 0.4063, 0.25, 0.3906, 0.25, 0.4375, 0.7302, 0.4162, 0.7302, 0.4162, 0.7302, 0.4375, 0.7302, 0.3906, 0.875, 0.4062, 0.875, 0.4062, 0.9375, 0.3906, 0.9375, 0.3906, 0.9375, 0.4062, 0.9375, 0.4062, 1.0, 0.3906, 1.0, 0.3906, 0.75, 0.4063, 0.75, 0.4062, 0.8125, 0.3906, 0.8125, 0.3906, 0.8125, 0.4062, 0.8125, 0.4062, 0.875, 0.3906, 0.875, 0.4055, 0.01985, 0.4162, 0.01985, 0.4162, 0.01985, 0.4055, 0.01985, 0.3906, 0.375, 0.4062, 0.375, 0.4062, 0.4375, 0.3906, 0.4375, 0.3906, 0.4375, 0.4062, 0.4375, 0.4063, 0.5, 0.3906, 0.5, 0.3906, 0.25, 0.4063, 0.25, 0.4062, 0.3125, 0.3906, 0.3125, 0.3906, 0.3125, 0.4062, 0.3125, 0.4062, 0.375, 0.3906, 0.375, 0.4375, 0.2302, 0.4162, 0.2302, 0.4162, 0.2302, 0.4375, 0.2302, 0.4055, 0.5198, 0.4162, 0.5198, 0.4162, 0.5198, 0.4055, 0.5198, 0.4002, 0.5198, 0.4055, 0.5198, 0.4055, 0.5198, 0.4002, 0.5198, 0.3828, 0.3125, 0.3906, 0.3125, 0.3906, 0.375, 0.3828, 0.375, 0.3828, 0.25, 0.3906, 0.25, 0.3906, 0.3125, 0.3828, 0.3125, 0.3828, 0.4375, 0.3906, 0.4375, 0.3906, 0.5, 0.3828, 0.5, 0.3828, 0.375, 0.3906, 0.375, 0.3906, 0.4375, 0.3828, 0.4375, 0.4002, 0.01985, 0.4055, 0.01985, 0.4055, 0.01985, 0.4002, 0.01985, 0.3828, 0.8125, 0.3906, 0.8125, 0.3906, 0.875, 0.3828, 0.875, 0.3828, 0.75, 0.3906, 0.75, 0.3906, 0.8125, 0.3828, 0.8125, 0.3828, 0.9375, 0.3906, 0.9375, 0.3906, 1.0, 0.3828, 1.0, 0.3828, 0.875, 0.3906, 0.875, 0.3906, 0.9375, 0.3828, 0.9375, 0.4002, 0.2302, 0.4055, 0.2302, 0.3906, 0.25, 0.3828, 0.25, 0.4002, 0.7302, 0.4055, 0.7302, 0.3906, 0.75, 0.3828, 0.75, 0.4002, 0.0625, 0.4055, 0.0625, 0.4055, 0.125, 0.4002, 0.125, 0.4002, 0.01985, 0.4055, 0.01985, 0.4055, 0.0625, 0.4002, 0.0625, 0.4002, 0.1875, 0.4055, 0.1875, 0.4055, 0.2302, 0.4002, 0.2302, 0.4002, 0.125, 0.4055, 0.125, 0.4055, 0.1875, 0.4002, 0.1875, 0.4002, 0.5625, 0.4055, 0.5625, 0.4055, 0.625, 0.4002, 0.625, 0.4002, 0.5198, 0.4055, 0.5198, 0.4055, 0.5625, 0.4002, 0.5625, 0.4002, 0.6875, 0.4055, 0.6875, 0.4055, 0.7302, 0.4002, 0.7302, 0.4002, 0.625, 0.4055, 0.625, 0.4055, 0.6875, 0.4002, 0.6875, 0.4162, 0.01985, 0.4055, 0.01985, 0.3906, 0.0, 0.4062, 0.0, 0.4162, 0.5198, 0.4055, 0.5198, 0.3906, 0.5, 0.4063, 0.5, 0.4162, 0.7302, 0.4055, 0.7302, 0.4055, 0.7302, 0.4162, 0.7302, 0.4162, 0.2302, 0.4055, 0.2302, 0.4055, 0.2302, 0.4162, 0.2302, 0.3948, 0.625, 0.4002, 0.625, 0.4002, 0.6875, 0.3948, 0.6875, 0.3948, 0.6875, 0.4002, 0.6875, 0.4002, 0.7302, 0.3948, 0.7302, 0.3948, 0.5198, 0.4002, 0.5198, 0.4002, 0.5625, 0.3948, 0.5625, 0.3948, 0.5625, 0.4002, 0.5625, 0.4002, 0.625, 0.3948, 0.625, 0.3948, 0.125, 0.4002, 0.125, 0.4002, 0.1875, 0.3948, 0.1875, 0.3948, 0.1875, 0.4002, 0.1875, 0.4002, 0.2302, 0.3948, 0.2302, 0.3948, 0.01985, 0.4002, 0.01985, 0.4002, 0.0625, 0.3948, 0.0625, 0.3948, 0.0625, 0.4002, 0.0625, 0.4002, 0.125, 0.3948, 0.125, 0.3948, 0.7302, 0.4002, 0.7302, 0.3828, 0.75, 0.375, 0.75, 0.3948, 0.2302, 0.4002, 0.2302, 0.3828, 0.25, 0.375, 0.25, 0.375, 0.875, 0.3828, 0.875, 0.3828, 0.9375, 0.375, 0.9375, 0.375, 0.9375, 0.3828, 0.9375, 0.3828, 1.0, 0.375, 1.0, 0.375, 0.75, 0.3828, 0.75, 0.3828, 0.8125, 0.375, 0.8125, 0.375, 0.8125, 0.3828, 0.8125, 0.3828, 0.875, 0.375, 0.875, 0.3948, 0.01985, 0.4002, 0.01985, 0.4002, 0.01985, 0.3948, 0.01985, 0.375, 0.375, 0.3828, 0.375, 0.3828, 0.4375, 0.375, 0.4375, 0.375, 0.4375, 0.3828, 0.4375, 0.3828, 0.5, 0.375, 0.5, 0.375, 0.25, 0.3828, 0.25, 0.3828, 0.3125, 0.375, 0.3125, 0.375, 0.3125, 0.3828, 0.3125, 0.3828, 0.375, 0.375, 0.375, 0.3948, 0.5198, 0.4002, 0.5198, 0.4002, 0.5198, 0.3948, 0.5198, 0.4055, 0.01985, 0.4002, 0.01985, 0.3828, 0.0, 0.3906, 0.0, 0.4055, 0.5198, 0.4002, 0.5198, 0.3828, 0.5, 0.3906, 0.5, 0.4055, 0.7302, 0.4002, 0.7302, 0.4002, 0.7302, 0.4055, 0.7302, 0.4055, 0.2302, 0.4002, 0.2302, 0.4002, 0.2302, 0.4055, 0.2302])
me_cube_002.materials.append(mat_gunblack)
me_cube_002.use_remesh_fix_poles = True
me_cube_002.use_remesh_preserve_attributes = False
me_cube_002.use_mirror_vertex_groups = False
me_cube_002.update()

# ---- objects
ob_sight = bpy.data.objects.new('Sight', me_cube_002)

# ---- transforms, parenting, visibility, modifiers, constraints
ob_sight.location = (0.9443, 1.579, 0.0)
ob_sight.scale = (0.2031, 0.2031, 0.2031)
ob_sight.lineart.crease_threshold = 0.0

# ---- collection membership
col_collection.objects.link(ob_sight)

# ---- scene / render settings (as saved in the file)
scene.frame_start = 1; scene.frame_end = 250; scene.frame_set(54)
scene.render.engine = 'BLENDER_EEVEE_NEXT'
scene.cycles.samples = 128
scene.cycles.sampling_pattern = 'TABULATED_SOBOL'
scene.cycles.use_adaptive_sampling = False
scene.cycles.use_light_tree = False
scene.view_settings.view_transform = 'Filmic'
bpy.context.view_layer.update()

# ---- added for rendering (the .blend has no active camera and no usable light): camera, sun
cam_auto = bpy.data.cameras.new('AutoCamera')
cam_auto.lens = 50.0
cam_auto.sensor_width = 36.0
cam_auto.clip_end = 1000.0
ob_auto_camera = bpy.data.objects.new('AutoCamera', cam_auto)
scene.collection.objects.link(ob_auto_camera)
ob_auto_camera.location = (1.83286, 0.931403, 0.432016)
ob_auto_camera.rotation_euler = (1.09748, -7.21219e-08, 0.694738)
scene.camera = ob_auto_camera
light_auto_sun = bpy.data.lights.new('AutoSun', 'SUN')
light_auto_sun.energy = 3.0
light_auto_sun.angle = 0.0523599
ob_auto_sun = bpy.data.objects.new('AutoSun', light_auto_sun)
scene.collection.objects.link(ob_auto_sun)
ob_auto_sun.rotation_euler = (0.872665, 0.174533, 0.523599)
bpy.context.view_layer.update()
